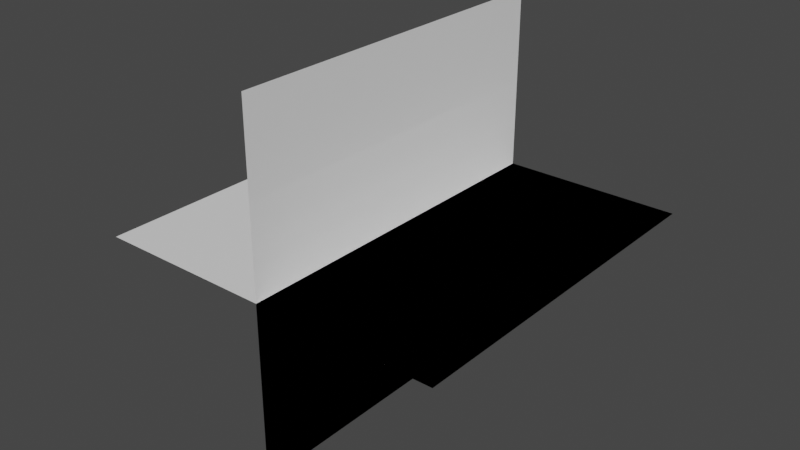 # Source: LaserModel.blend  (saved by Blender 3.0.42; exported with 4.5.12 LTS)
import bpy
from mathutils import Matrix  # noqa: F401  (used for matrix-valued properties, if any)

bpy.ops.wm.read_factory_settings(use_empty=True)
scene = bpy.context.scene
scene.name = 'Scene'

# ---- collections
col_collection = bpy.data.collections.new('Collection'); scene.collection.children.link(col_collection)

# ---- world
world_world = bpy.data.worlds.new('World'); scene.world = world_world
world_world.use_nodes = True; world_world.node_tree.nodes.clear()
_N = world_world.node_tree.nodes; _L = world_world.node_tree.links
n0 = _N.new('ShaderNodeOutputWorld'); n0.name = 'World Output'; n0.location = (300, 300)
n1 = _N.new('ShaderNodeBackground'); n1.name = 'Background'; n1.location = (10, 300)
n1.inputs[0].default_value = (0.05088, 0.05088, 0.05088, 1.0)
_L.new(n1.outputs[0], n0.inputs[0])
n0.is_active_output = True
world_world.color = (0.05088, 0.05088, 0.05088)
world_world.use_sun_shadow = False
world_world.sun_shadow_jitter_overblur = 0.0

# ---- meshes
me_plane = bpy.data.meshes.new('Plane')
me_plane.from_pydata([(-1.0, -2.0, 0.0), (1.0, -2.0, 0.0), (-1.0, 0.0, 0.0), (1.0, 0.0, 0.0), (0.0, -2.0, 1.0), (0.0, -2.0, -1.0), (0.0, -5.96e-08, 1.0), (0.0, -5.96e-08, -1.0), (0.0, -1.0, 1.0), (0.0, -1.0, -1.0), (0.0, -2.0, 0.0), (0.0, -5.96e-08, 0.0), (0.0, -1.0, 0.0), (-1.0, -1.0, 0.0), (1.0, -1.0, 0.0), (0.0, -2.0, 0.0), (0.0, 0.0, 0.0), (0.0, -1.0, 0.0), (1.0, -2.0, -8.742e-08), (-1.0, -2.0, 8.742e-08), (1.0, 0.0, -8.742e-08), (-1.0, 0.0, 8.742e-08), (-8.742e-08, -2.0, -1.0), (8.742e-08, -2.0, 1.0), (-8.742e-08, -5.96e-08, -1.0), (8.742e-08, -5.96e-08, 1.0), (-8.742e-08, -1.0, -1.0), (8.742e-08, -1.0, 1.0), (0.0, -2.0, 0.0), (0.0, -5.96e-08, 0.0), (0.0, -1.0, 0.0), (1.0, -1.0, -8.742e-08), (-1.0, -1.0, 8.742e-08), (0.0, -2.0, 0.0), (0.0, 0.0, 0.0), (0.0, -1.0, 0.0)], [], [(17, 14, 3, 16), (12, 9, 7, 11), (10, 5, 9, 12), (4, 10, 12, 8), (8, 12, 11, 6), (15, 1, 14, 17), (0, 15, 17, 13), (13, 17, 16, 2), (35, 32, 21, 34), (30, 27, 25, 29), (28, 23, 27, 30), (22, 28, 30, 26), (26, 30, 29, 24), (33, 19, 32, 35), (18, 33, 35, 31), (31, 35, 34, 20)])
_uv = me_plane.uv_layers.new(name='UVMap')
_uv.uv.foreach_set('vector', [0.5, 0.5, 0.5, 0.0, 1.0, 0.0, 1.0, 0.5, 0.5, 0.5, 0.5, 0.0, 1.0, 0.0, 1.0, 0.5, 0.0, 0.5, 0.0, 2.98e-08, 0.5, 0.0, 0.5, 0.5, 2.98e-08, 1.0, 0.0, 0.5, 0.5, 0.5, 0.5, 1.0, 0.5, 1.0, 0.5, 0.5, 1.0, 0.5, 1.0, 1.0, 0.0, 0.5, 0.0, 2.98e-08, 0.5, 0.0, 0.5, 0.5, 2.98e-08, 1.0, 0.0, 0.5, 0.5, 0.5, 0.5, 1.0, 0.5, 1.0, 0.5, 0.5, 1.0, 0.5, 1.0, 1.0, 0.5, 0.5, 0.5, 0.0, 1.0, 0.0, 1.0, 0.5, 0.5, 0.5, 0.5, 0.0, 1.0, 0.0, 1.0, 0.5, 0.0, 0.5, 0.0, 2.98e-08, 0.5, 0.0, 0.5, 0.5, 2.98e-08, 1.0, 0.0, 0.5, 0.5, 0.5, 0.5, 1.0, 0.5, 1.0, 0.5, 0.5, 1.0, 0.5, 1.0, 1.0, 0.0, 0.5, 0.0, 2.98e-08, 0.5, 0.0, 0.5, 0.5, 2.98e-08, 1.0, 0.0, 0.5, 0.5, 0.5, 0.5, 1.0, 0.5, 1.0, 0.5, 0.5, 1.0, 0.5, 1.0, 1.0])
me_plane.use_remesh_fix_poles = True
me_plane.use_remesh_preserve_attributes = False
me_plane.update()

# ---- objects
ob_plane = bpy.data.objects.new('Plane', me_plane)

# ---- transforms, parenting, visibility, modifiers, constraints
ob_plane.location = (0.0, 0.0, 0.0)

# ---- collection membership
col_collection.objects.link(ob_plane)

# ---- scene / render settings (as saved in the file)
scene.frame_start = 1; scene.frame_end = 250; scene.frame_set(1)
scene.render.engine = 'BLENDER_EEVEE_NEXT'
scene.cycles.sampling_pattern = 'TABULATED_SOBOL'
scene.cycles.use_light_tree = False
scene.view_settings.view_transform = 'Filmic'
bpy.context.view_layer.update()

# ---- added for rendering (the .blend has no active camera and no usable light): camera, sun
cam_auto = bpy.data.cameras.new('AutoCamera')
cam_auto.lens = 50.0
cam_auto.sensor_width = 36.0
cam_auto.clip_end = 1000.0
ob_auto_camera = bpy.data.objects.new('AutoCamera', cam_auto)
scene.collection.objects.link(ob_auto_camera)
ob_auto_camera.location = (3.20507, -4.84609, 2.56406)
ob_auto_camera.rotation_euler = (1.09748, -7.21219e-08, 0.694738)
scene.camera = ob_auto_camera
light_auto_sun = bpy.data.lights.new('AutoSun', 'SUN')
light_auto_sun.energy = 3.0
light_auto_sun.angle = 0.0523599
ob_auto_sun = bpy.data.objects.new('AutoSun', light_auto_sun)
scene.collection.objects.link(ob_auto_sun)
ob_auto_sun.rotation_euler = (0.872665, 0.174533, 0.523599)
bpy.context.view_layer.update()
